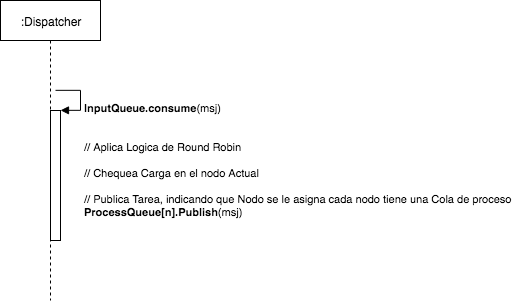

The diagram above was exported from draw.io. Its source (the exported page's mxGraphModel, read from the mxfile embedded in the PNG):
<mxGraphModel dx="765" dy="606" grid="1" gridSize="10" guides="1" tooltips="1" connect="1" arrows="1" fold="1" page="1" pageScale="1" pageWidth="850" pageHeight="1100" math="0" shadow="0">
  <root>
    <mxCell id="K7iRytSpub-p-JrM5vWI-0" />
    <mxCell id="K7iRytSpub-p-JrM5vWI-1" parent="K7iRytSpub-p-JrM5vWI-0" />
    <mxCell id="K7iRytSpub-p-JrM5vWI-2" value=":Dispatcher" style="shape=umlLifeline;perimeter=lifelinePerimeter;whiteSpace=wrap;html=1;container=1;collapsible=0;recursiveResize=0;outlineConnect=0;" parent="K7iRytSpub-p-JrM5vWI-1" vertex="1">
      <mxGeometry x="140" y="80" width="100" height="300" as="geometry" />
    </mxCell>
    <mxCell id="K7iRytSpub-p-JrM5vWI-7" value="" style="html=1;points=[];perimeter=orthogonalPerimeter;" parent="K7iRytSpub-p-JrM5vWI-2" vertex="1">
      <mxGeometry x="50" y="110" width="10" height="130" as="geometry" />
    </mxCell>
    <mxCell id="K7iRytSpub-p-JrM5vWI-8" value="&lt;b&gt;InputQueue.consume&lt;/b&gt;(msj)&lt;br&gt;&lt;br&gt;&lt;br&gt;// Aplica Logica de Round Robin&lt;br&gt;&lt;br&gt;// Chequea Carga en el nodo Actual&lt;br&gt;&lt;br&gt;// Publica Tarea, indicando que Nodo se le asigna cada nodo tiene una Cola de proceso&lt;br&gt;&lt;b&gt;ProcessQueue[n].Publish&lt;/b&gt;(msj)&lt;br&gt;" style="edgeStyle=orthogonalEdgeStyle;html=1;align=left;spacingLeft=2;endArrow=block;rounded=0;entryX=1;entryY=0;" parent="K7iRytSpub-p-JrM5vWI-2" target="K7iRytSpub-p-JrM5vWI-7" edge="1">
      <mxGeometry x="0.3846" y="50" relative="1" as="geometry">
        <mxPoint x="55" y="90" as="sourcePoint" />
        <Array as="points">
          <mxPoint x="80" y="90" />
        </Array>
        <mxPoint as="offset" />
      </mxGeometry>
    </mxCell>
  </root>
</mxGraphModel>